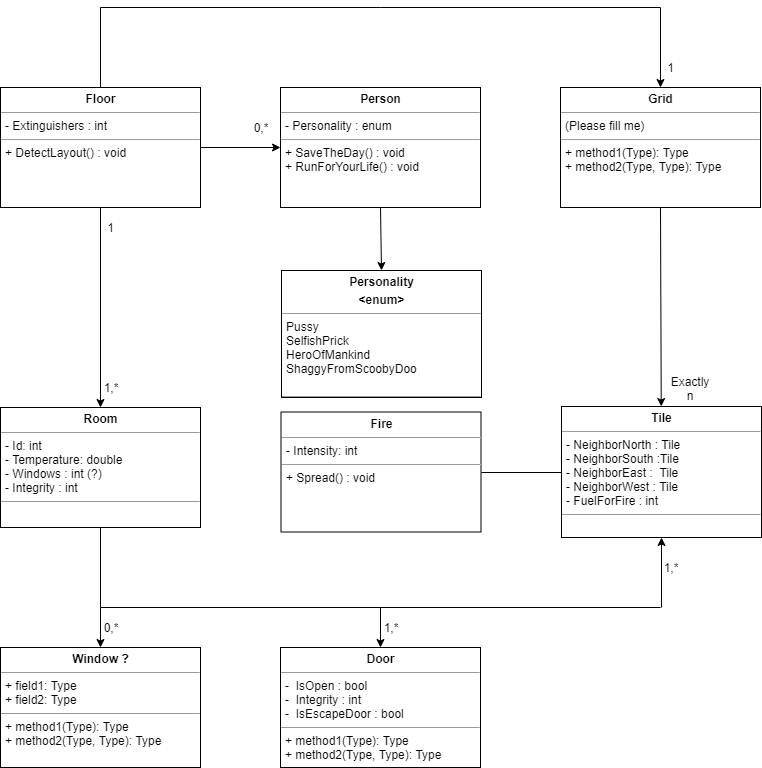

The diagram above was exported from draw.io. Its source (the exported page's mxGraphModel, read from the mxfile embedded in the PNG):
<mxGraphModel dx="1220" dy="1734" grid="1" gridSize="10" guides="1" tooltips="1" connect="1" arrows="1" fold="1" page="1" pageScale="1" pageWidth="850" pageHeight="1100" background="#ffffff" math="0" shadow="0">
  <root>
    <mxCell id="0" />
    <mxCell id="1" parent="0" />
    <mxCell id="5d2195bd80daf111-15" value="&lt;p style=&quot;margin: 0px ; margin-top: 4px ; text-align: center&quot;&gt;&lt;b&gt;Floor&lt;/b&gt;&lt;/p&gt;&lt;hr size=&quot;1&quot;&gt;&lt;p style=&quot;margin: 0px ; margin-left: 4px&quot;&gt;- Extinguishers : int&lt;br&gt;&lt;/p&gt;&lt;hr size=&quot;1&quot;&gt;&lt;p style=&quot;margin: 0px ; margin-left: 4px&quot;&gt;+ DetectLayout() : void&lt;br&gt;&lt;/p&gt;" style="verticalAlign=top;align=left;overflow=fill;fontSize=12;fontFamily=Helvetica;html=1;rounded=0;shadow=0;comic=0;labelBackgroundColor=none;strokeColor=#000000;strokeWidth=1;fillColor=#ffffff;" parent="1" vertex="1">
      <mxGeometry x="40" y="40" width="200" height="120" as="geometry" />
    </mxCell>
    <mxCell id="ATEf1wHLDQDG7_4aGj63-1" value="&lt;p style=&quot;margin: 0px ; margin-top: 4px ; text-align: center&quot;&gt;&lt;b&gt;Grid&lt;/b&gt;&lt;/p&gt;&lt;hr size=&quot;1&quot;&gt;&lt;p style=&quot;margin: 0px ; margin-left: 4px&quot;&gt;(Please fill me)&lt;/p&gt;&lt;hr size=&quot;1&quot;&gt;&lt;p style=&quot;margin: 0px ; margin-left: 4px&quot;&gt;+ method1(Type): Type&lt;br&gt;+ method2(Type, Type): Type&lt;/p&gt;" style="verticalAlign=top;align=left;overflow=fill;fontSize=12;fontFamily=Helvetica;html=1;rounded=0;shadow=0;comic=0;labelBackgroundColor=none;strokeColor=#000000;strokeWidth=1;fillColor=#ffffff;" parent="1" vertex="1">
      <mxGeometry x="600" y="40" width="200" height="120" as="geometry" />
    </mxCell>
    <mxCell id="ATEf1wHLDQDG7_4aGj63-2" value="&lt;p style=&quot;margin: 0px ; margin-top: 4px ; text-align: center&quot;&gt;&lt;b&gt;Tile&lt;/b&gt;&lt;/p&gt;&lt;hr size=&quot;1&quot;&gt;&lt;p style=&quot;margin: 0px ; margin-left: 4px&quot;&gt;- NeighborNorth : Tile&lt;br&gt;- NeighborSouth :Tile&lt;br&gt;&lt;/p&gt;&lt;p style=&quot;margin: 0px ; margin-left: 4px&quot;&gt;- NeighborEast :&amp;nbsp; Tile&lt;br&gt;&lt;/p&gt;&lt;p style=&quot;margin: 0px ; margin-left: 4px&quot;&gt;- NeighborWest : Tile&lt;br&gt;&lt;/p&gt;&lt;p style=&quot;margin: 0px ; margin-left: 4px&quot;&gt;- FuelForFire : int&lt;/p&gt;&lt;hr size=&quot;1&quot;&gt;&lt;p style=&quot;margin: 0px ; margin-left: 4px&quot;&gt;&lt;br&gt;&lt;/p&gt;" style="verticalAlign=top;align=left;overflow=fill;fontSize=12;fontFamily=Helvetica;html=1;rounded=0;shadow=0;comic=0;labelBackgroundColor=none;strokeColor=#000000;strokeWidth=1;fillColor=#ffffff;" parent="1" vertex="1">
      <mxGeometry x="601" y="359" width="200" height="131" as="geometry" />
    </mxCell>
    <mxCell id="ATEf1wHLDQDG7_4aGj63-3" value="&lt;p style=&quot;margin: 0px ; margin-top: 4px ; text-align: center&quot;&gt;&lt;b&gt;Room&lt;/b&gt;&lt;/p&gt;&lt;hr size=&quot;1&quot;&gt;&lt;p style=&quot;margin: 0px ; margin-left: 4px&quot;&gt;- Id: int&lt;br&gt;- Temperature: double&lt;/p&gt;&lt;p style=&quot;margin: 0px ; margin-left: 4px&quot;&gt;- Windows : int (?)&lt;/p&gt;&lt;p style=&quot;margin: 0px ; margin-left: 4px&quot;&gt;- Integrity : int&lt;/p&gt;&lt;hr size=&quot;1&quot;&gt;&lt;p style=&quot;margin: 0px ; margin-left: 4px&quot;&gt;&lt;br&gt;&lt;/p&gt;" style="verticalAlign=top;align=left;overflow=fill;fontSize=12;fontFamily=Helvetica;html=1;rounded=0;shadow=0;comic=0;labelBackgroundColor=none;strokeColor=#000000;strokeWidth=1;fillColor=#ffffff;" parent="1" vertex="1">
      <mxGeometry x="40" y="360" width="200" height="120" as="geometry" />
    </mxCell>
    <mxCell id="ATEf1wHLDQDG7_4aGj63-4" value="&lt;p style=&quot;margin: 0px ; margin-top: 4px ; text-align: center&quot;&gt;&lt;b&gt;Person&lt;/b&gt;&lt;/p&gt;&lt;hr size=&quot;1&quot;&gt;&lt;p style=&quot;margin: 0px ; margin-left: 4px&quot;&gt;- Personality : enum&lt;br&gt;&lt;/p&gt;&lt;hr size=&quot;1&quot;&gt;&lt;p style=&quot;margin: 0px ; margin-left: 4px&quot;&gt;+ SaveTheDay() : void&lt;br&gt;+ RunForYourLife() : void&lt;/p&gt;" style="verticalAlign=top;align=left;overflow=fill;fontSize=12;fontFamily=Helvetica;html=1;rounded=0;shadow=0;comic=0;labelBackgroundColor=none;strokeColor=#000000;strokeWidth=1;fillColor=#ffffff;" parent="1" vertex="1">
      <mxGeometry x="320" y="40" width="200" height="120" as="geometry" />
    </mxCell>
    <mxCell id="ATEf1wHLDQDG7_4aGj63-5" value="&lt;p style=&quot;margin: 0px ; margin-top: 4px ; text-align: center&quot;&gt;&lt;b&gt;Fire&lt;/b&gt;&lt;/p&gt;&lt;hr size=&quot;1&quot;&gt;&lt;p style=&quot;margin: 0px ; margin-left: 4px&quot;&gt;- Intensity: int&lt;br&gt;&lt;/p&gt;&lt;hr size=&quot;1&quot;&gt;&lt;p style=&quot;margin: 0px ; margin-left: 4px&quot;&gt;+ Spread() : void&amp;nbsp;&lt;br&gt;&lt;/p&gt;" style="verticalAlign=top;align=left;overflow=fill;fontSize=12;fontFamily=Helvetica;html=1;rounded=0;shadow=0;comic=0;labelBackgroundColor=none;strokeColor=#000000;strokeWidth=1;fillColor=#ffffff;" parent="1" vertex="1">
      <mxGeometry x="320.5" y="364.5" width="200" height="120" as="geometry" />
    </mxCell>
    <mxCell id="ATEf1wHLDQDG7_4aGj63-6" value="" style="endArrow=classic;html=1;exitX=0.5;exitY=1;exitDx=0;exitDy=0;entryX=0.5;entryY=0;entryDx=0;entryDy=0;" parent="1" source="5d2195bd80daf111-15" target="ATEf1wHLDQDG7_4aGj63-3" edge="1">
      <mxGeometry width="50" height="50" relative="1" as="geometry">
        <mxPoint x="110" y="220" as="sourcePoint" />
        <mxPoint x="160" y="170" as="targetPoint" />
      </mxGeometry>
    </mxCell>
    <mxCell id="ATEf1wHLDQDG7_4aGj63-7" value="" style="endArrow=classic;html=1;exitX=0.5;exitY=1;exitDx=0;exitDy=0;" parent="1" source="ATEf1wHLDQDG7_4aGj63-1" target="ATEf1wHLDQDG7_4aGj63-2" edge="1">
      <mxGeometry width="50" height="50" relative="1" as="geometry">
        <mxPoint x="610" y="250" as="sourcePoint" />
        <mxPoint x="660" y="200" as="targetPoint" />
      </mxGeometry>
    </mxCell>
    <mxCell id="ATEf1wHLDQDG7_4aGj63-8" value="" style="endArrow=classic;html=1;exitX=1;exitY=0.5;exitDx=0;exitDy=0;" parent="1" source="5d2195bd80daf111-15" edge="1">
      <mxGeometry width="50" height="50" relative="1" as="geometry">
        <mxPoint x="240" y="120" as="sourcePoint" />
        <mxPoint x="320" y="100" as="targetPoint" />
      </mxGeometry>
    </mxCell>
    <mxCell id="ATEf1wHLDQDG7_4aGj63-11" value="1,*" style="text;html=1;strokeColor=none;fillColor=none;align=center;verticalAlign=middle;whiteSpace=wrap;rounded=0;" parent="1" vertex="1">
      <mxGeometry x="130" y="330" width="40" height="20" as="geometry" />
    </mxCell>
    <mxCell id="ATEf1wHLDQDG7_4aGj63-12" value="1" style="text;html=1;strokeColor=none;fillColor=none;align=center;verticalAlign=middle;whiteSpace=wrap;rounded=0;" parent="1" vertex="1">
      <mxGeometry x="130" y="170" width="40" height="20" as="geometry" />
    </mxCell>
    <mxCell id="ATEf1wHLDQDG7_4aGj63-13" value="" style="endArrow=none;html=1;entryX=0.5;entryY=1;entryDx=0;entryDy=0;" parent="1" target="ATEf1wHLDQDG7_4aGj63-3" edge="1">
      <mxGeometry width="50" height="50" relative="1" as="geometry">
        <mxPoint x="140" y="560" as="sourcePoint" />
        <mxPoint x="160" y="490" as="targetPoint" />
      </mxGeometry>
    </mxCell>
    <mxCell id="ATEf1wHLDQDG7_4aGj63-14" value="" style="endArrow=none;html=1;" parent="1" edge="1">
      <mxGeometry width="50" height="50" relative="1" as="geometry">
        <mxPoint x="140" y="560" as="sourcePoint" />
        <mxPoint x="700" y="560" as="targetPoint" />
      </mxGeometry>
    </mxCell>
    <mxCell id="ATEf1wHLDQDG7_4aGj63-15" value="" style="endArrow=classic;html=1;entryX=0.5;entryY=1;entryDx=0;entryDy=0;" parent="1" target="ATEf1wHLDQDG7_4aGj63-2" edge="1">
      <mxGeometry width="50" height="50" relative="1" as="geometry">
        <mxPoint x="701" y="560" as="sourcePoint" />
        <mxPoint x="701" y="500" as="targetPoint" />
      </mxGeometry>
    </mxCell>
    <mxCell id="ATEf1wHLDQDG7_4aGj63-16" value="1,*" style="text;html=1;strokeColor=none;fillColor=none;align=center;verticalAlign=middle;whiteSpace=wrap;rounded=0;" parent="1" vertex="1">
      <mxGeometry x="690" y="510" width="40" height="20" as="geometry" />
    </mxCell>
    <mxCell id="ATEf1wHLDQDG7_4aGj63-22" value="0,*" style="text;html=1;strokeColor=none;fillColor=none;align=center;verticalAlign=middle;whiteSpace=wrap;rounded=0;" parent="1" vertex="1">
      <mxGeometry x="280" y="70" width="40" height="20" as="geometry" />
    </mxCell>
    <mxCell id="ATEf1wHLDQDG7_4aGj63-23" value="&lt;p style=&quot;margin: 0px ; margin-top: 4px ; text-align: center&quot;&gt;&lt;b&gt;Window ?&lt;/b&gt;&lt;/p&gt;&lt;hr size=&quot;1&quot;&gt;&lt;p style=&quot;margin: 0px ; margin-left: 4px&quot;&gt;+ field1: Type&lt;br&gt;+ field2: Type&lt;/p&gt;&lt;hr size=&quot;1&quot;&gt;&lt;p style=&quot;margin: 0px ; margin-left: 4px&quot;&gt;+ method1(Type): Type&lt;br&gt;+ method2(Type, Type): Type&lt;/p&gt;" style="verticalAlign=top;align=left;overflow=fill;fontSize=12;fontFamily=Helvetica;html=1;rounded=0;shadow=0;comic=0;labelBackgroundColor=none;strokeColor=#000000;strokeWidth=1;fillColor=#ffffff;" parent="1" vertex="1">
      <mxGeometry x="40" y="600" width="200" height="120" as="geometry" />
    </mxCell>
    <mxCell id="ATEf1wHLDQDG7_4aGj63-24" value="" style="endArrow=classic;html=1;entryX=0.5;entryY=0;entryDx=0;entryDy=0;" parent="1" target="ATEf1wHLDQDG7_4aGj63-23" edge="1">
      <mxGeometry width="50" height="50" relative="1" as="geometry">
        <mxPoint x="140" y="560" as="sourcePoint" />
        <mxPoint x="130" y="530" as="targetPoint" />
      </mxGeometry>
    </mxCell>
    <mxCell id="ATEf1wHLDQDG7_4aGj63-25" value="0,*" style="text;html=1;strokeColor=none;fillColor=none;align=center;verticalAlign=middle;whiteSpace=wrap;rounded=0;" parent="1" vertex="1">
      <mxGeometry x="130" y="570" width="40" height="20" as="geometry" />
    </mxCell>
    <mxCell id="ATEf1wHLDQDG7_4aGj63-28" value="" style="endArrow=none;html=1;exitX=1;exitY=0.5;exitDx=0;exitDy=0;entryX=0;entryY=0.5;entryDx=0;entryDy=0;" parent="1" source="ATEf1wHLDQDG7_4aGj63-5" target="ATEf1wHLDQDG7_4aGj63-2" edge="1">
      <mxGeometry width="50" height="50" relative="1" as="geometry">
        <mxPoint x="520" y="450" as="sourcePoint" />
        <mxPoint x="570" y="400" as="targetPoint" />
      </mxGeometry>
    </mxCell>
    <mxCell id="ATEf1wHLDQDG7_4aGj63-29" value="Exactly n" style="text;html=1;strokeColor=none;fillColor=none;align=center;verticalAlign=middle;whiteSpace=wrap;rounded=0;" parent="1" vertex="1">
      <mxGeometry x="710" y="330" width="40" height="20" as="geometry" />
    </mxCell>
    <mxCell id="ATEf1wHLDQDG7_4aGj63-30" value="&lt;p style=&quot;margin: 0px ; margin-top: 4px ; text-align: center&quot;&gt;&lt;b&gt;Door&lt;/b&gt;&lt;/p&gt;&lt;hr size=&quot;1&quot;&gt;&lt;p style=&quot;margin: 0px ; margin-left: 4px&quot;&gt;-&amp;nbsp; IsOpen : bool&lt;br&gt;-&amp;nbsp; Integrity : int&lt;/p&gt;&lt;p style=&quot;margin: 0px ; margin-left: 4px&quot;&gt;-&amp;nbsp; IsEscapeDoor : bool&lt;/p&gt;&lt;hr size=&quot;1&quot;&gt;&lt;p style=&quot;margin: 0px ; margin-left: 4px&quot;&gt;+ method1(Type): Type&lt;br&gt;+ method2(Type, Type): Type&lt;/p&gt;" style="verticalAlign=top;align=left;overflow=fill;fontSize=12;fontFamily=Helvetica;html=1;rounded=0;shadow=0;comic=0;labelBackgroundColor=none;strokeColor=#000000;strokeWidth=1;fillColor=#ffffff;" parent="1" vertex="1">
      <mxGeometry x="320" y="600" width="200" height="120" as="geometry" />
    </mxCell>
    <mxCell id="ATEf1wHLDQDG7_4aGj63-33" value="" style="endArrow=classic;html=1;entryX=0.5;entryY=0;entryDx=0;entryDy=0;" parent="1" target="ATEf1wHLDQDG7_4aGj63-30" edge="1">
      <mxGeometry width="50" height="50" relative="1" as="geometry">
        <mxPoint x="420" y="560" as="sourcePoint" />
        <mxPoint x="640" y="590" as="targetPoint" />
      </mxGeometry>
    </mxCell>
    <mxCell id="ATEf1wHLDQDG7_4aGj63-34" value="1,*" style="text;html=1;strokeColor=none;fillColor=none;align=center;verticalAlign=middle;whiteSpace=wrap;rounded=0;" parent="1" vertex="1">
      <mxGeometry x="410" y="570" width="40" height="20" as="geometry" />
    </mxCell>
    <mxCell id="ATEf1wHLDQDG7_4aGj63-36" value="&lt;p style=&quot;margin: 0px ; margin-top: 4px ; text-align: center&quot;&gt;&lt;b&gt;Personality&lt;/b&gt;&lt;/p&gt;&lt;p style=&quot;margin: 0px ; margin-top: 4px ; text-align: center&quot;&gt;&lt;b&gt;&amp;lt;enum&amp;gt;&lt;/b&gt;&lt;/p&gt;&lt;hr size=&quot;1&quot;&gt;&lt;p style=&quot;margin: 0px ; margin-left: 4px&quot;&gt;Pussy&lt;/p&gt;&lt;p style=&quot;margin: 0px ; margin-left: 4px&quot;&gt;SelfishPrick&lt;/p&gt;&lt;p style=&quot;margin: 0px ; margin-left: 4px&quot;&gt;HeroOfMankind&lt;/p&gt;&lt;p style=&quot;margin: 0px ; margin-left: 4px&quot;&gt;ShaggyFromScoobyDoo&lt;/p&gt;&lt;p style=&quot;margin: 0px ; margin-left: 4px&quot;&gt;&lt;br&gt;&lt;/p&gt;&lt;hr size=&quot;1&quot;&gt;&lt;p style=&quot;margin: 0px ; margin-left: 4px&quot;&gt;&lt;br&gt;&lt;/p&gt;" style="verticalAlign=top;align=left;overflow=fill;fontSize=12;fontFamily=Helvetica;html=1;rounded=0;shadow=0;comic=0;labelBackgroundColor=none;strokeColor=#000000;strokeWidth=1;fillColor=#ffffff;" parent="1" vertex="1">
      <mxGeometry x="321" y="223" width="200" height="127" as="geometry" />
    </mxCell>
    <mxCell id="ATEf1wHLDQDG7_4aGj63-37" value="" style="endArrow=classic;html=1;exitX=0.5;exitY=1;exitDx=0;exitDy=0;entryX=0.5;entryY=0;entryDx=0;entryDy=0;" parent="1" source="ATEf1wHLDQDG7_4aGj63-4" target="ATEf1wHLDQDG7_4aGj63-36" edge="1">
      <mxGeometry width="50" height="50" relative="1" as="geometry">
        <mxPoint x="400" y="220" as="sourcePoint" />
        <mxPoint x="450" y="170" as="targetPoint" />
      </mxGeometry>
    </mxCell>
    <mxCell id="ATEf1wHLDQDG7_4aGj63-39" value="" style="endArrow=none;html=1;" parent="1" edge="1">
      <mxGeometry width="50" height="50" relative="1" as="geometry">
        <mxPoint x="140" y="-40" as="sourcePoint" />
        <mxPoint x="700" y="-40" as="targetPoint" />
      </mxGeometry>
    </mxCell>
    <mxCell id="ATEf1wHLDQDG7_4aGj63-40" value="" style="endArrow=none;html=1;exitX=0.5;exitY=0;exitDx=0;exitDy=0;" parent="1" source="5d2195bd80daf111-15" edge="1">
      <mxGeometry width="50" height="50" relative="1" as="geometry">
        <mxPoint x="115" y="16.800048828125" as="sourcePoint" />
        <mxPoint x="140" y="-40" as="targetPoint" />
      </mxGeometry>
    </mxCell>
    <mxCell id="ATEf1wHLDQDG7_4aGj63-41" value="" style="endArrow=classic;html=1;entryX=0.5;entryY=0;entryDx=0;entryDy=0;" parent="1" target="ATEf1wHLDQDG7_4aGj63-1" edge="1">
      <mxGeometry width="50" height="50" relative="1" as="geometry">
        <mxPoint x="700" y="-40" as="sourcePoint" />
        <mxPoint x="770" y="-50" as="targetPoint" />
      </mxGeometry>
    </mxCell>
    <mxCell id="ATEf1wHLDQDG7_4aGj63-42" value="1" style="text;html=1;strokeColor=none;fillColor=none;align=center;verticalAlign=middle;whiteSpace=wrap;rounded=0;" parent="1" vertex="1">
      <mxGeometry x="690" y="10" width="40" height="20" as="geometry" />
    </mxCell>
  </root>
</mxGraphModel>